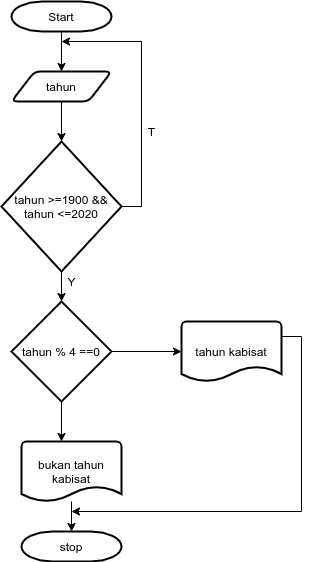

The diagram above was exported from draw.io. Its source (the exported page's mxGraphModel, read from the mxfile embedded in the PNG):
<mxGraphModel dx="796" dy="401" grid="1" gridSize="10" guides="1" tooltips="1" connect="1" arrows="1" fold="1" page="1" pageScale="1" pageWidth="827" pageHeight="1169" math="0" shadow="0">
  <root>
    <mxCell id="WIyWlLk6GJQsqaUBKTNV-0" />
    <mxCell id="WIyWlLk6GJQsqaUBKTNV-1" parent="WIyWlLk6GJQsqaUBKTNV-0" />
    <mxCell id="RQZV0ojut3YKTT8-upAY-1" style="edgeStyle=orthogonalEdgeStyle;rounded=0;orthogonalLoop=1;jettySize=auto;html=1;exitX=0.5;exitY=1;exitDx=0;exitDy=0;exitPerimeter=0;" edge="1" parent="WIyWlLk6GJQsqaUBKTNV-1" source="RQZV0ojut3YKTT8-upAY-0">
      <mxGeometry relative="1" as="geometry">
        <mxPoint x="260" y="100" as="targetPoint" />
      </mxGeometry>
    </mxCell>
    <mxCell id="RQZV0ojut3YKTT8-upAY-0" value="Start" style="strokeWidth=2;html=1;shape=mxgraph.flowchart.terminator;whiteSpace=wrap;" vertex="1" parent="WIyWlLk6GJQsqaUBKTNV-1">
      <mxGeometry x="210" y="30" width="100" height="30" as="geometry" />
    </mxCell>
    <mxCell id="RQZV0ojut3YKTT8-upAY-4" style="edgeStyle=orthogonalEdgeStyle;rounded=0;orthogonalLoop=1;jettySize=auto;html=1;exitX=0.5;exitY=1;exitDx=0;exitDy=0;" edge="1" parent="WIyWlLk6GJQsqaUBKTNV-1" source="RQZV0ojut3YKTT8-upAY-2" target="RQZV0ojut3YKTT8-upAY-3">
      <mxGeometry relative="1" as="geometry" />
    </mxCell>
    <mxCell id="RQZV0ojut3YKTT8-upAY-2" value="tahun" style="shape=parallelogram;html=1;strokeWidth=2;perimeter=parallelogramPerimeter;whiteSpace=wrap;rounded=1;arcSize=12;size=0.23;" vertex="1" parent="WIyWlLk6GJQsqaUBKTNV-1">
      <mxGeometry x="210" y="100" width="100" height="30" as="geometry" />
    </mxCell>
    <mxCell id="RQZV0ojut3YKTT8-upAY-5" style="edgeStyle=orthogonalEdgeStyle;rounded=0;orthogonalLoop=1;jettySize=auto;html=1;" edge="1" parent="WIyWlLk6GJQsqaUBKTNV-1" source="RQZV0ojut3YKTT8-upAY-3">
      <mxGeometry relative="1" as="geometry">
        <mxPoint x="260" y="330" as="targetPoint" />
      </mxGeometry>
    </mxCell>
    <mxCell id="RQZV0ojut3YKTT8-upAY-7" style="edgeStyle=orthogonalEdgeStyle;rounded=0;orthogonalLoop=1;jettySize=auto;html=1;exitX=1;exitY=0.5;exitDx=0;exitDy=0;exitPerimeter=0;" edge="1" parent="WIyWlLk6GJQsqaUBKTNV-1" source="RQZV0ojut3YKTT8-upAY-3">
      <mxGeometry relative="1" as="geometry">
        <mxPoint x="260" y="70" as="targetPoint" />
        <Array as="points">
          <mxPoint x="340" y="235" />
          <mxPoint x="340" y="70" />
        </Array>
      </mxGeometry>
    </mxCell>
    <mxCell id="RQZV0ojut3YKTT8-upAY-8" style="edgeStyle=orthogonalEdgeStyle;rounded=0;orthogonalLoop=1;jettySize=auto;html=1;exitX=1;exitY=0.5;exitDx=0;exitDy=0;exitPerimeter=0;" edge="1" parent="WIyWlLk6GJQsqaUBKTNV-1" source="RQZV0ojut3YKTT8-upAY-6">
      <mxGeometry relative="1" as="geometry">
        <mxPoint x="380" y="380" as="targetPoint" />
      </mxGeometry>
    </mxCell>
    <mxCell id="RQZV0ojut3YKTT8-upAY-3" value="tahun &amp;gt;=1900 &amp;amp;&amp;amp; tahun &amp;lt;=2020" style="strokeWidth=2;html=1;shape=mxgraph.flowchart.decision;whiteSpace=wrap;" vertex="1" parent="WIyWlLk6GJQsqaUBKTNV-1">
      <mxGeometry x="200" y="170" width="120" height="130" as="geometry" />
    </mxCell>
    <mxCell id="RQZV0ojut3YKTT8-upAY-10" style="edgeStyle=orthogonalEdgeStyle;rounded=0;orthogonalLoop=1;jettySize=auto;html=1;" edge="1" parent="WIyWlLk6GJQsqaUBKTNV-1" source="RQZV0ojut3YKTT8-upAY-6">
      <mxGeometry relative="1" as="geometry">
        <mxPoint x="260" y="470" as="targetPoint" />
      </mxGeometry>
    </mxCell>
    <mxCell id="RQZV0ojut3YKTT8-upAY-6" value="tahun % 4 ==0" style="strokeWidth=2;html=1;shape=mxgraph.flowchart.decision;whiteSpace=wrap;" vertex="1" parent="WIyWlLk6GJQsqaUBKTNV-1">
      <mxGeometry x="210" y="330" width="100" height="100" as="geometry" />
    </mxCell>
    <mxCell id="RQZV0ojut3YKTT8-upAY-14" style="edgeStyle=orthogonalEdgeStyle;rounded=0;orthogonalLoop=1;jettySize=auto;html=1;exitX=1;exitY=0.25;exitDx=0;exitDy=0;exitPerimeter=0;" edge="1" parent="WIyWlLk6GJQsqaUBKTNV-1" source="RQZV0ojut3YKTT8-upAY-9">
      <mxGeometry relative="1" as="geometry">
        <mxPoint x="270" y="540" as="targetPoint" />
        <Array as="points">
          <mxPoint x="500" y="365" />
          <mxPoint x="500" y="540" />
        </Array>
      </mxGeometry>
    </mxCell>
    <mxCell id="RQZV0ojut3YKTT8-upAY-9" value="tahun kabisat" style="strokeWidth=2;html=1;shape=mxgraph.flowchart.document2;whiteSpace=wrap;size=0.25;" vertex="1" parent="WIyWlLk6GJQsqaUBKTNV-1">
      <mxGeometry x="380" y="350" width="100" height="60" as="geometry" />
    </mxCell>
    <mxCell id="RQZV0ojut3YKTT8-upAY-13" style="edgeStyle=orthogonalEdgeStyle;rounded=0;orthogonalLoop=1;jettySize=auto;html=1;" edge="1" parent="WIyWlLk6GJQsqaUBKTNV-1" source="RQZV0ojut3YKTT8-upAY-11">
      <mxGeometry relative="1" as="geometry">
        <mxPoint x="270" y="560" as="targetPoint" />
      </mxGeometry>
    </mxCell>
    <mxCell id="RQZV0ojut3YKTT8-upAY-11" value="bukan tahun kabisat" style="strokeWidth=2;html=1;shape=mxgraph.flowchart.document2;whiteSpace=wrap;size=0.25;" vertex="1" parent="WIyWlLk6GJQsqaUBKTNV-1">
      <mxGeometry x="220" y="470" width="100" height="60" as="geometry" />
    </mxCell>
    <mxCell id="RQZV0ojut3YKTT8-upAY-12" value="stop" style="strokeWidth=2;html=1;shape=mxgraph.flowchart.terminator;whiteSpace=wrap;" vertex="1" parent="WIyWlLk6GJQsqaUBKTNV-1">
      <mxGeometry x="220" y="560" width="100" height="30" as="geometry" />
    </mxCell>
    <mxCell id="RQZV0ojut3YKTT8-upAY-15" value="Y" style="text;html=1;resizable=0;autosize=1;align=center;verticalAlign=middle;points=[];fillColor=none;strokeColor=none;rounded=0;" vertex="1" parent="WIyWlLk6GJQsqaUBKTNV-1">
      <mxGeometry x="260" y="300" width="20" height="20" as="geometry" />
    </mxCell>
    <mxCell id="RQZV0ojut3YKTT8-upAY-16" value="T" style="text;html=1;resizable=0;autosize=1;align=center;verticalAlign=middle;points=[];fillColor=none;strokeColor=none;rounded=0;" vertex="1" parent="WIyWlLk6GJQsqaUBKTNV-1">
      <mxGeometry x="340" y="150" width="20" height="20" as="geometry" />
    </mxCell>
  </root>
</mxGraphModel>